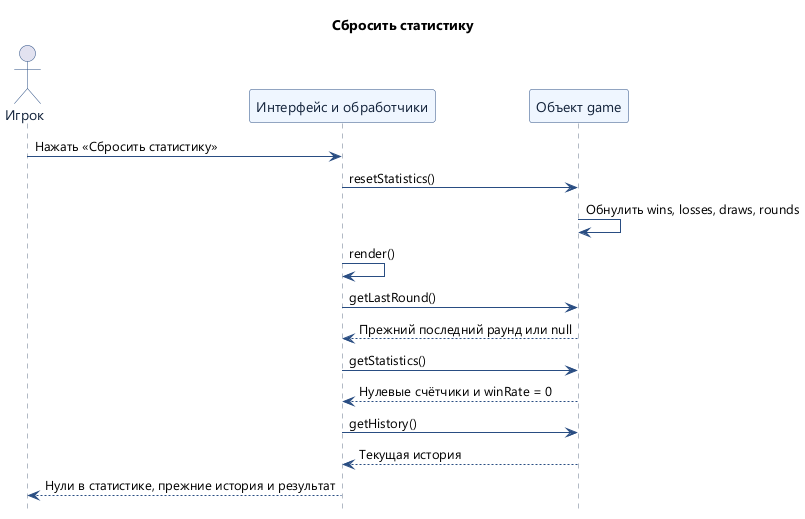

The diagram above was rendered by PlantUML. Its source (embedded in the PNG):
@startuml
title Сбросить статистику
skinparam defaultFontName "Segoe UI"
skinparam shadowing false
skinparam sequence {
  ArrowColor #294D82
  LifeLineBorderColor #64748B
  ParticipantBackgroundColor #EFF6FF
  ParticipantBorderColor #294D82
  ParticipantFontColor #14243C
  ActorBorderColor #294D82
  ActorFontColor #14243C
}
hide footbox

actor "Игрок" as Player
participant "Интерфейс и обработчики" as UI
participant "Объект game" as Game

Player -> UI : Нажать «Сбросить статистику»
UI -> Game : resetStatistics()
Game -> Game : Обнулить wins, losses, draws, rounds
UI -> UI : render()
UI -> Game : getLastRound()
Game --> UI : Прежний последний раунд или null
UI -> Game : getStatistics()
Game --> UI : Нулевые счётчики и winRate = 0
UI -> Game : getHistory()
Game --> UI : Текущая история
UI --> Player : Нули в статистике, прежние история и результат
@enduml